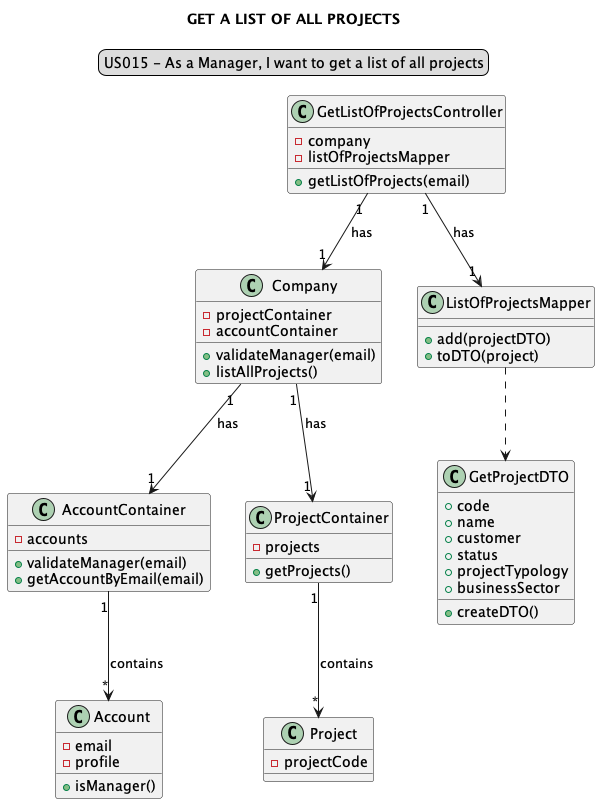

The diagram above was rendered by PlantUML. Its source (embedded in the PNG):
@startuml

skinparam sequenceMessageAlign center
title GET A LIST OF ALL PROJECTS
legend top
US015 - As a Manager, I want to get a list of all projects
end legend

class "GetListOfProjectsController" {
-company
-listOfProjectsMapper
+getListOfProjects(email)
}

class "Company"{
-projectContainer
-accountContainer
+validateManager(email)
+listAllProjects()
}

class "AccountContainer"{
-accounts
+validateManager(email)
+getAccountByEmail(email)
}

class "Account"{
-email
-profile
+isManager()
}

class "ProjectContainer"{
-projects
+getProjects()
}

class "Project"{
-projectCode
}

class "ListOfProjectsMapper"{
+add(projectDTO)
+toDTO(project)
}

class "GetProjectDTO" {
+code
+name
+customer
+status
+projectTypology
+businessSector
+createDTO()
}

"GetListOfProjectsController" "1"-->"1" "Company": has
"GetListOfProjectsController" "1"-->"1" "ListOfProjectsMapper": has
"Company" "1"-->"1" "ProjectContainer": has
"Company" "1"-->"1" "AccountContainer": has
"AccountContainer" "1"-->"*" Account: contains
"ProjectContainer" "1"-->"*" Project: contains
"ListOfProjectsMapper" ..> "GetProjectDTO"
@enduml